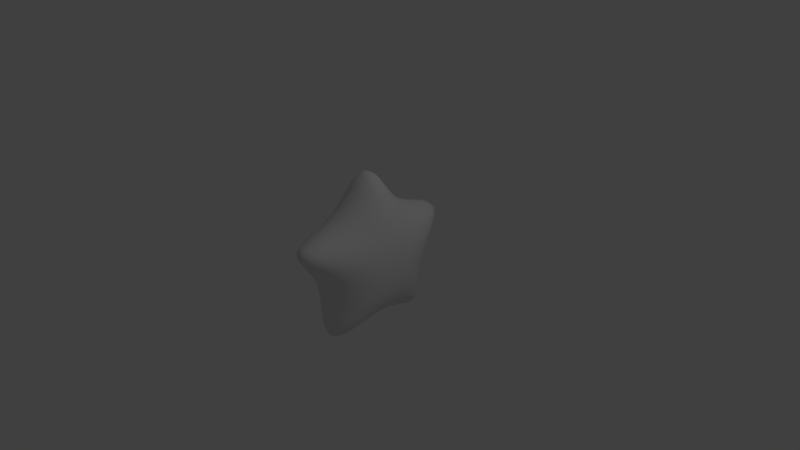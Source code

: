 # Source: star.blend  (saved by Blender 2.79.0; exported with 4.5.12 LTS)
import bpy
from mathutils import Matrix  # noqa: F401  (used for matrix-valued properties, if any)

bpy.ops.wm.read_factory_settings(use_empty=True)
scene = bpy.context.scene
scene.name = 'Scene'

# ---- collections
col_collection_1 = bpy.data.collections.new('Collection 1'); scene.collection.children.link(col_collection_1)
col_collection_5 = bpy.data.collections.new('Collection 5'); scene.collection.children.link(col_collection_5)

# ---- world
world_world = bpy.data.worlds.new('World'); scene.world = world_world
world_world.color = (0.05088, 0.05088, 0.05088)
world_world.use_sun_shadow = False
world_world.sun_shadow_jitter_overblur = 0.0
world_world.cycles.sampling_method = 'MANUAL'

# ---- cameras
cam_camera = bpy.data.cameras.new('Camera')
cam_camera.clip_end = 100.0
cam_camera.lens = 35.0
cam_camera.sensor_width = 32.0
cam_camera.sensor_height = 18.0
cam_camera.ortho_scale = 7.314
cam_camera.dof.focus_distance = 0.0
cam_camera.dof.aperture_fstop = 128.0

# ---- lights
light_lamp = bpy.data.lights.new('Lamp', 'POINT')
light_lamp.transmission_factor = 0.0
light_lamp.cutoff_distance = 30.0
light_lamp.energy = 100.0
light_lamp.shadow_buffer_clip_start = 1.001
light_lamp.shadow_soft_size = 0.1
light_lamp.shadow_maximum_resolution = 0.006
light_lamp.use_absolute_resolution = True

# ---- meshes
me_star_002 = bpy.data.meshes.new('Star.002')
me_star_002.from_pydata([(0.5407, -6.497e-10, -2.997e-08), (0.4728, -1.667e-09, -0.4234), (0.4382, 0.3712, -0.5109), (0.4728, 0.4027, -0.1308), (0.4382, 0.6006, 0.1951), (0.4728, 0.2489, 0.3426), (0.4382, 3.65e-08, 0.6315), (0.4728, -0.2489, 0.3426), (0.4382, -0.6006, 0.1951), (0.4728, -0.4027, -0.1308), (0.4382, -0.3712, -0.5109), (0.3942, 1.477e-08, -0.4887), (0.1036, 0.8524, -1.173), (0.3942, 0.4648, -0.151), (0.1036, 1.379, 0.4481), (0.3942, 0.2873, 0.3954), (0.1036, 1.48e-07, 1.45), (0.3942, -0.2873, 0.3954), (0.1036, -1.379, 0.4481), (0.3942, -0.4648, -0.151), (0.1036, -0.8524, -1.173), (-0.5407, -6.497e-10, 1.73e-08), (-0.4728, -1.667e-09, -0.4234), (-0.4382, 0.3712, -0.5109), (-0.4728, 0.4027, -0.1308), (-0.4382, 0.6006, 0.1951), (-0.4728, 0.2489, 0.3426), (-0.4382, 3.65e-08, 0.6315), (-0.4728, -0.2489, 0.3426), (-0.4382, -0.6006, 0.1951), (-0.4728, -0.4027, -0.1308), (-0.4382, -0.3712, -0.5109), (-0.3942, 1.477e-08, -0.4887), (-0.1036, 0.8524, -1.173), (-0.3942, 0.4648, -0.151), (-0.1036, 1.379, 0.4481), (-0.3942, 0.2873, 0.3954), (-0.1036, 1.48e-07, 1.45), (-0.3942, -0.2873, 0.3954), (-0.1036, -1.379, 0.4481), (-0.3942, -0.4648, -0.151), (-0.1036, -0.8524, -1.173), (-2.879e-08, 1.805e-08, -0.6587), (-3.87e-08, 0.8909, -1.226), (-8.897e-09, 0.6265, -0.2035), (3.537e-08, 1.441, 0.4684), (2.329e-08, 0.3872, 0.5329), (6.625e-08, 1.54e-07, 1.516), (2.329e-08, -0.3872, 0.5329), (3.537e-08, -1.441, 0.4684), (-8.897e-09, -0.6265, -0.2035), (-3.87e-08, -0.8909, -1.226)], [], [(1, 0, 10), (0, 1, 2), (0, 2, 3), (0, 3, 4), (0, 4, 5), (0, 5, 6), (0, 6, 7), (0, 7, 8), (0, 8, 9), (0, 9, 10), (4, 3, 13, 14), (9, 8, 18, 19), (2, 1, 11, 12), (8, 7, 17, 18), (5, 4, 14, 15), (7, 6, 16, 17), (3, 2, 12, 13), (10, 9, 19, 20), (1, 10, 20, 11), (6, 5, 15, 16), (22, 31, 21), (21, 23, 22), (21, 24, 23), (21, 25, 24), (21, 26, 25), (21, 27, 26), (21, 28, 27), (21, 29, 28), (21, 30, 29), (21, 31, 30), (25, 35, 34, 24), (30, 40, 39, 29), (23, 33, 32, 22), (29, 39, 38, 28), (26, 36, 35, 25), (28, 38, 37, 27), (24, 34, 33, 23), (31, 41, 40, 30), (22, 32, 41, 31), (27, 37, 36, 26), (44, 43, 33, 34), (50, 49, 39, 40), (49, 48, 38, 39), (42, 51, 41, 32), (45, 44, 34, 35), (51, 50, 40, 41), (46, 45, 35, 36), (47, 46, 36, 37), (43, 42, 32, 33), (48, 47, 37, 38), (17, 16, 47, 48), (12, 11, 42, 43), (16, 15, 46, 47), (15, 14, 45, 46), (20, 19, 50, 51), (14, 13, 44, 45), (11, 20, 51, 42), (18, 17, 48, 49), (19, 18, 49, 50), (13, 12, 43, 44)])
me_star_002.polygons.foreach_set('use_smooth', [True] * 60)
me_star_002.use_remesh_preserve_volume = False
me_star_002.use_remesh_preserve_attributes = False
me_star_002.use_mirror_vertex_groups = False
me_star_002.update()

# ---- objects
ob_lamp = bpy.data.objects.new('Lamp', light_lamp)
ob_camera = bpy.data.objects.new('Camera', cam_camera)
ob_star_002 = bpy.data.objects.new('Star.002', me_star_002)

# ---- transforms, parenting, visibility, modifiers, constraints
ob_lamp.location = (4.076, 1.005, 5.904)
ob_lamp.rotation_euler = (0.6503, 0.05522, 1.866)
ob_lamp.lock_rotations_4d = False
ob_lamp.empty_display_type = 'ARROWS'
ob_lamp.color = (0.0, 0.0, 0.0, 0.0)
ob_lamp.lineart.crease_threshold = 0.0
ob_camera.location = (7.481, -6.508, 5.344)
ob_camera.rotation_euler = (1.109, 0.0, 0.8149)
ob_camera.lock_rotations_4d = False
ob_camera.empty_display_type = 'ARROWS'
ob_camera.color = (0.0, 0.0, 0.0, 0.0)
ob_camera.display_type = 'WIRE'
ob_camera.lineart.crease_threshold = 0.0
ob_star_002.location = (0.0, 0.0, 0.0)
ob_star_002.lineart.crease_threshold = 0.0
_m = ob_star_002.modifiers.new('Subsurf', 'SUBSURF')
_m.uv_smooth = 'PRESERVE_CORNERS'
_m.quality = 2
_m.levels = 2
_m.show_only_control_edges = False

# ---- collection membership
col_collection_1.objects.link(ob_lamp)
col_collection_1.objects.link(ob_camera)
col_collection_5.objects.link(ob_star_002)

# ---- scene / render settings (as saved in the file)
scene.camera = ob_camera
scene.frame_start = 1; scene.frame_end = 250; scene.frame_set(1)
scene.render.engine = 'BLENDER_EEVEE_NEXT'
scene.render.resolution_percentage = 50
scene.render.dither_intensity = 0.0
scene.cycles.use_denoising = False
scene.cycles.samples = 128
scene.cycles.sampling_pattern = 'TABULATED_SOBOL'
scene.cycles.use_adaptive_sampling = False
scene.cycles.use_light_tree = False
scene.cycles.blur_glossy = 0.0
scene.cycles.sample_clamp_indirect = 0.0
scene.view_settings.view_transform = 'Standard'
bpy.context.view_layer.update()
